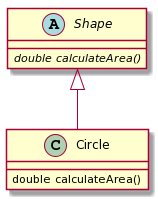

The diagram above was rendered by PlantUML. Its source (embedded in the PNG):
@startuml
Shape <|-- Circle

abstract class Shape {
  {abstract} double calculateArea()
}

class Circle {
  double calculateArea()
}
@enduml